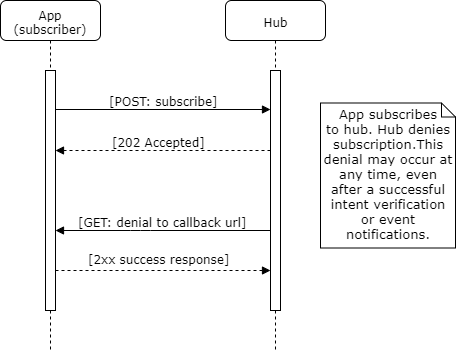

The diagram above was exported from draw.io. Its source (the exported page's mxGraphModel, read from the mxfile embedded in the PNG):
<mxGraphModel dx="2915" dy="1533" grid="1" gridSize="10" guides="1" tooltips="1" connect="1" arrows="1" fold="1" page="1" pageScale="1" pageWidth="1169" pageHeight="827" math="0" shadow="0">
  <root>
    <mxCell id="0" />
    <mxCell id="1" parent="0" />
    <mxCell id="7baba1c4bc27f4b0-2" value="App (subscriber)" style="shape=umlLifeline;perimeter=lifelinePerimeter;whiteSpace=wrap;html=1;container=1;collapsible=0;recursiveResize=0;outlineConnect=0;rounded=1;shadow=0;comic=0;labelBackgroundColor=none;strokeColor=#000000;strokeWidth=1;fillColor=#FFFFFF;fontFamily=Verdana;fontSize=12;fontColor=#000000;align=center;" parent="1" vertex="1">
      <mxGeometry x="340" y="210" width="100" height="350" as="geometry" />
    </mxCell>
    <mxCell id="7baba1c4bc27f4b0-10" value="" style="html=1;points=[];perimeter=orthogonalPerimeter;rounded=0;shadow=0;comic=0;labelBackgroundColor=none;strokeColor=#000000;strokeWidth=1;fillColor=#FFFFFF;fontFamily=Verdana;fontSize=12;fontColor=#000000;align=center;" parent="7baba1c4bc27f4b0-2" vertex="1">
      <mxGeometry x="45" y="70" width="10" height="240" as="geometry" />
    </mxCell>
    <mxCell id="7baba1c4bc27f4b0-3" value="Hub" style="shape=umlLifeline;perimeter=lifelinePerimeter;whiteSpace=wrap;html=1;container=1;collapsible=0;recursiveResize=0;outlineConnect=0;rounded=1;shadow=0;comic=0;labelBackgroundColor=none;strokeColor=#000000;strokeWidth=1;fillColor=#FFFFFF;fontFamily=Verdana;fontSize=12;fontColor=#000000;align=center;" parent="1" vertex="1">
      <mxGeometry x="565" y="210" width="100" height="350" as="geometry" />
    </mxCell>
    <mxCell id="7baba1c4bc27f4b0-13" value="" style="html=1;points=[];perimeter=orthogonalPerimeter;rounded=0;shadow=0;comic=0;labelBackgroundColor=none;strokeColor=#000000;strokeWidth=1;fillColor=#FFFFFF;fontFamily=Verdana;fontSize=12;fontColor=#000000;align=center;" parent="7baba1c4bc27f4b0-3" vertex="1">
      <mxGeometry x="45" y="70" width="10" height="240" as="geometry" />
    </mxCell>
    <mxCell id="7baba1c4bc27f4b0-14" value="[POST: subscribe]" style="html=1;verticalAlign=bottom;endArrow=block;entryX=0;entryY=0.163;labelBackgroundColor=none;fontFamily=Verdana;fontSize=12;edgeStyle=elbowEdgeStyle;elbow=vertical;entryDx=0;entryDy=0;entryPerimeter=0;" parent="1" source="7baba1c4bc27f4b0-10" target="7baba1c4bc27f4b0-13" edge="1">
      <mxGeometry relative="1" as="geometry">
        <mxPoint x="470" y="330" as="sourcePoint" />
        <Array as="points" />
      </mxGeometry>
    </mxCell>
    <mxCell id="7498a05062d2d73e-4" value="[GET: denial to callback url]" style="html=1;verticalAlign=bottom;endArrow=block;labelBackgroundColor=none;fontFamily=Verdana;fontSize=12;edgeStyle=elbowEdgeStyle;elbow=vertical;" parent="1" source="7baba1c4bc27f4b0-13" target="7baba1c4bc27f4b0-10" edge="1">
      <mxGeometry relative="1" as="geometry">
        <mxPoint x="405" y="340" as="sourcePoint" />
        <mxPoint x="400" y="370" as="targetPoint" />
        <Array as="points">
          <mxPoint x="480" y="440" />
          <mxPoint x="420" y="430" />
          <mxPoint x="540" y="400" />
          <mxPoint x="520" y="390" />
          <mxPoint x="480" y="370" />
        </Array>
      </mxGeometry>
    </mxCell>
    <mxCell id="7498a05062d2d73e-6" value="[2xx success response]" style="html=1;verticalAlign=bottom;endArrow=block;labelBackgroundColor=none;fontFamily=Verdana;fontSize=12;edgeStyle=elbowEdgeStyle;elbow=horizontal;dashed=1;" parent="1" edge="1">
      <mxGeometry x="-0.0389" y="3" relative="1" as="geometry">
        <mxPoint x="395" y="480" as="sourcePoint" />
        <mxPoint x="610" y="480" as="targetPoint" />
        <Array as="points">
          <mxPoint x="529" y="496" />
          <mxPoint x="549" y="481" />
        </Array>
        <mxPoint as="offset" />
      </mxGeometry>
    </mxCell>
    <mxCell id="7498a05062d2d73e-18" value="[202 Accepted]&amp;nbsp;" style="html=1;verticalAlign=bottom;endArrow=block;labelBackgroundColor=none;fontFamily=Verdana;fontSize=12;edgeStyle=elbowEdgeStyle;elbow=horizontal;dashed=1;" parent="1" source="7baba1c4bc27f4b0-13" target="7baba1c4bc27f4b0-10" edge="1">
      <mxGeometry x="0.0233" relative="1" as="geometry">
        <mxPoint x="405" y="450" as="sourcePoint" />
        <mxPoint x="620" y="450" as="targetPoint" />
        <Array as="points">
          <mxPoint x="440" y="360" />
          <mxPoint x="480" y="350" />
          <mxPoint x="510" y="380" />
          <mxPoint x="520" y="360" />
          <mxPoint x="540" y="450" />
          <mxPoint x="560" y="435" />
        </Array>
        <mxPoint as="offset" />
      </mxGeometry>
    </mxCell>
    <mxCell id="7b44c74e87a593a3-5" value="&lt;font style=&quot;font-size: 13px&quot;&gt;App subscribes&lt;br&gt;to hub. Hub denies subscription.&lt;span style=&quot;box-sizing: border-box; background-color: rgb(255, 255, 255);&quot;&gt;This denial may occur at any time, even after a successful intent verification or event notifications.&lt;/span&gt;&lt;/font&gt;" style="shape=note;whiteSpace=wrap;html=1;size=14;verticalAlign=middle;align=center;spacingTop=-6;rounded=0;shadow=0;comic=0;labelBackgroundColor=none;strokeColor=#000000;strokeWidth=1;fillColor=#FFFFFF;fontFamily=Verdana;fontSize=12;fontColor=#000000;" parent="1" vertex="1">
      <mxGeometry x="660" y="312.5" width="135" height="145" as="geometry" />
    </mxCell>
  </root>
</mxGraphModel>